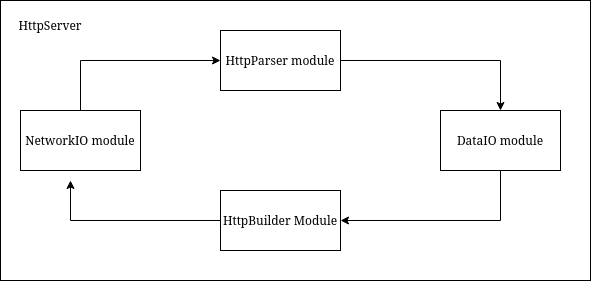

The diagram above was exported from draw.io. Its source (the exported page's mxGraphModel, read from the mxfile embedded in the PNG):
<mxGraphModel dx="2042" dy="1130" grid="1" gridSize="10" guides="1" tooltips="1" connect="1" arrows="1" fold="1" page="1" pageScale="1" pageWidth="850" pageHeight="1100" math="0" shadow="0">
  <root>
    <mxCell id="0" />
    <mxCell id="1" parent="0" />
    <mxCell id="4ozwdXqHwAaZ71zB0-Rg-12" parent="1" style="rounded=0;whiteSpace=wrap;html=1;" value="" vertex="1">
      <mxGeometry height="280" width="590" x="50" y="280" as="geometry" />
    </mxCell>
    <mxCell id="4ozwdXqHwAaZ71zB0-Rg-7" edge="1" parent="1" source="4ozwdXqHwAaZ71zB0-Rg-1" style="edgeStyle=orthogonalEdgeStyle;rounded=0;orthogonalLoop=1;jettySize=auto;html=1;entryX=0;entryY=0.5;entryDx=0;entryDy=0;" target="4ozwdXqHwAaZ71zB0-Rg-2">
      <mxGeometry relative="1" as="geometry">
        <Array as="points">
          <mxPoint x="130" y="340" />
        </Array>
      </mxGeometry>
    </mxCell>
    <mxCell id="4ozwdXqHwAaZ71zB0-Rg-1" parent="1" style="rounded=0;whiteSpace=wrap;html=1;" value="NetworkIO module" vertex="1">
      <mxGeometry height="60" width="120" x="70" y="390" as="geometry" />
    </mxCell>
    <mxCell id="4ozwdXqHwAaZ71zB0-Rg-11" edge="1" parent="1" source="4ozwdXqHwAaZ71zB0-Rg-2" style="edgeStyle=orthogonalEdgeStyle;rounded=0;orthogonalLoop=1;jettySize=auto;html=1;exitX=1;exitY=0.5;exitDx=0;exitDy=0;entryX=0.5;entryY=0;entryDx=0;entryDy=0;" target="4ozwdXqHwAaZ71zB0-Rg-3">
      <mxGeometry relative="1" as="geometry" />
    </mxCell>
    <mxCell id="4ozwdXqHwAaZ71zB0-Rg-2" parent="1" style="rounded=0;whiteSpace=wrap;html=1;" value="HttpParser module" vertex="1">
      <mxGeometry height="60" width="120" x="270" y="310" as="geometry" />
    </mxCell>
    <mxCell id="4ozwdXqHwAaZ71zB0-Rg-8" edge="1" parent="1" source="4ozwdXqHwAaZ71zB0-Rg-3" style="edgeStyle=orthogonalEdgeStyle;rounded=0;orthogonalLoop=1;jettySize=auto;html=1;exitX=0.5;exitY=1;exitDx=0;exitDy=0;entryX=1;entryY=0.5;entryDx=0;entryDy=0;" target="4ozwdXqHwAaZ71zB0-Rg-4">
      <mxGeometry relative="1" as="geometry" />
    </mxCell>
    <mxCell id="4ozwdXqHwAaZ71zB0-Rg-3" parent="1" style="rounded=0;whiteSpace=wrap;html=1;" value="DataIO module" vertex="1">
      <mxGeometry height="60" width="120" x="490" y="390" as="geometry" />
    </mxCell>
    <mxCell id="4ozwdXqHwAaZ71zB0-Rg-9" edge="1" parent="1" source="4ozwdXqHwAaZ71zB0-Rg-4" style="edgeStyle=orthogonalEdgeStyle;rounded=0;orthogonalLoop=1;jettySize=auto;html=1;exitX=0;exitY=0.5;exitDx=0;exitDy=0;">
      <mxGeometry relative="1" as="geometry">
        <mxPoint x="120" y="460" as="targetPoint" />
      </mxGeometry>
    </mxCell>
    <mxCell id="4ozwdXqHwAaZ71zB0-Rg-4" parent="1" style="rounded=0;whiteSpace=wrap;html=1;" value="&lt;div&gt;HttpBuilder Module&lt;/div&gt;" vertex="1">
      <mxGeometry height="60" width="120" x="270" y="470" as="geometry" />
    </mxCell>
    <mxCell id="4ozwdXqHwAaZ71zB0-Rg-13" parent="1" style="text;html=1;whiteSpace=wrap;strokeColor=none;fillColor=none;align=center;verticalAlign=middle;rounded=0;" value="HttpServer" vertex="1">
      <mxGeometry height="30" width="60" x="70" y="290" as="geometry" />
    </mxCell>
  </root>
</mxGraphModel>